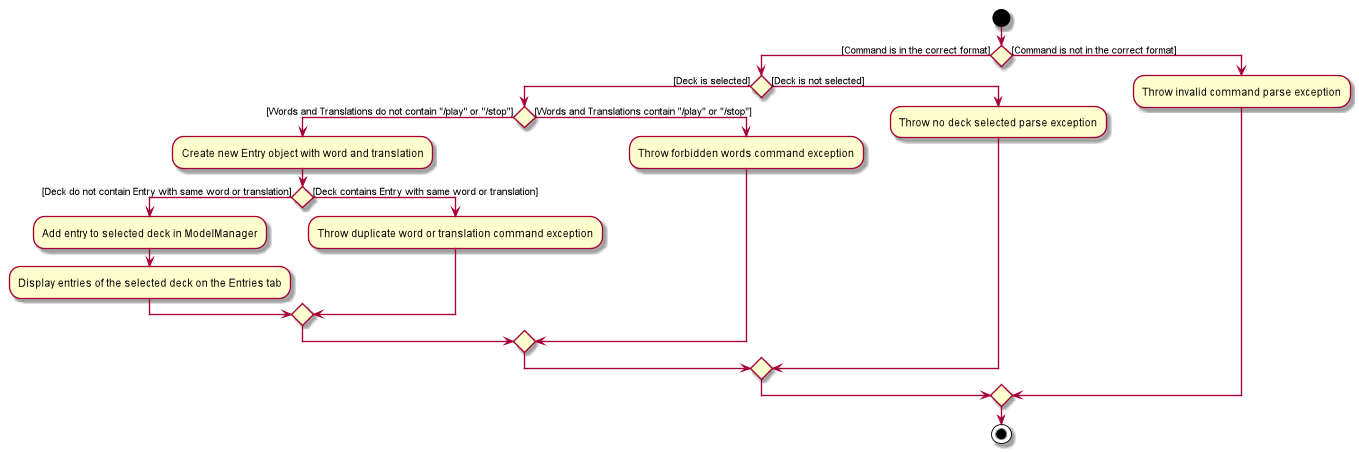

The diagram above was rendered by PlantUML. Its source (embedded in the PNG):
@startuml
start
if() then([Command is in the correct format])
if() then ([Deck is selected])
if() then([Words and Translations do not contain "/play" or "/stop"])
:Create new Entry object with word and translation;
if() then ([Deck do not contain Entry with same word or translation])
:Add entry to selected deck in ModelManager;
:Display entries of the selected deck on the Entries tab;
else([Deck contains Entry with same word or translation])
:Throw duplicate word or translation command exception;
endif
else([Words and Translations contain "/play" or "/stop"])
:Throw forbidden words command exception;
endif
else([Deck is not selected])
:Throw no deck selected parse exception;
endif
else([Command is not in the correct format])
:Throw invalid command parse exception;
endif
stop
@enduml